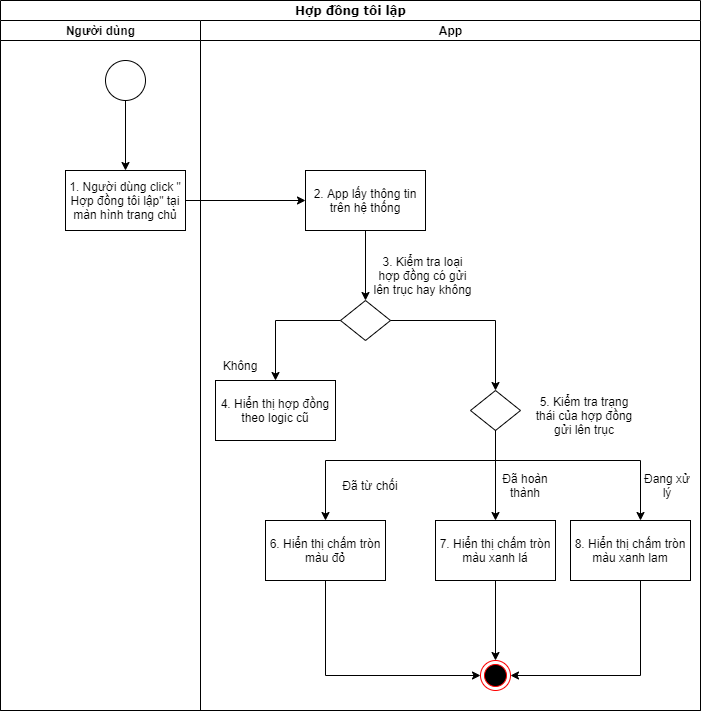

The diagram above was exported from draw.io. Its source (the exported page's mxGraphModel, read from the mxfile embedded in the PNG):
<mxGraphModel dx="1071" dy="621" grid="1" gridSize="10" guides="1" tooltips="1" connect="1" arrows="1" fold="1" page="1" pageScale="1" pageWidth="850" pageHeight="1100" background="none" math="0" shadow="0">
  <root>
    <mxCell id="0" />
    <mxCell id="1" parent="0" />
    <mxCell id="1c1d494c118603dd-1" value="Hợp đồng tôi lập" style="swimlane;html=1;childLayout=stackLayout;startSize=20;rounded=0;shadow=0;comic=0;labelBackgroundColor=none;strokeWidth=1;fontFamily=Verdana;fontSize=12;align=center;" parent="1" vertex="1">
      <mxGeometry x="40" y="20" width="700" height="710" as="geometry" />
    </mxCell>
    <mxCell id="1c1d494c118603dd-2" value="Người dùng" style="swimlane;html=1;startSize=20;" parent="1c1d494c118603dd-1" vertex="1">
      <mxGeometry y="20" width="200" height="690" as="geometry" />
    </mxCell>
    <mxCell id="UbaNJURXf7njEiaKaC6a-2" value="" style="ellipse;whiteSpace=wrap;html=1;aspect=fixed;" vertex="1" parent="1c1d494c118603dd-2">
      <mxGeometry x="105" y="40" width="40" height="40" as="geometry" />
    </mxCell>
    <mxCell id="1c1d494c118603dd-3" value="App" style="swimlane;html=1;startSize=20;" parent="1c1d494c118603dd-1" vertex="1">
      <mxGeometry x="200" y="20" width="500" height="690" as="geometry" />
    </mxCell>
    <mxCell id="UbaNJURXf7njEiaKaC6a-7" value="2. App lấy thông tin trên hệ thống" style="whiteSpace=wrap;html=1;" vertex="1" parent="1c1d494c118603dd-3">
      <mxGeometry x="105" y="150" width="120" height="60" as="geometry" />
    </mxCell>
    <mxCell id="UbaNJURXf7njEiaKaC6a-11" value="" style="rhombus;whiteSpace=wrap;html=1;" vertex="1" parent="1c1d494c118603dd-3">
      <mxGeometry x="140" y="280" width="50" height="40" as="geometry" />
    </mxCell>
    <mxCell id="UbaNJURXf7njEiaKaC6a-12" value="" style="edgeStyle=orthogonalEdgeStyle;rounded=0;orthogonalLoop=1;jettySize=auto;html=1;" edge="1" parent="1c1d494c118603dd-3" source="UbaNJURXf7njEiaKaC6a-7" target="UbaNJURXf7njEiaKaC6a-11">
      <mxGeometry relative="1" as="geometry" />
    </mxCell>
    <mxCell id="UbaNJURXf7njEiaKaC6a-13" value="3. Kiểm tra loại hợp đồng có gửi lên trục hay không" style="text;html=1;strokeColor=none;fillColor=none;align=center;verticalAlign=middle;whiteSpace=wrap;rounded=0;" vertex="1" parent="1c1d494c118603dd-3">
      <mxGeometry x="170" y="240" width="105" height="30" as="geometry" />
    </mxCell>
    <mxCell id="UbaNJURXf7njEiaKaC6a-14" value="4. Hiển thị hợp đồng theo logic cũ" style="whiteSpace=wrap;html=1;" vertex="1" parent="1c1d494c118603dd-3">
      <mxGeometry x="15" y="360" width="120" height="60" as="geometry" />
    </mxCell>
    <mxCell id="UbaNJURXf7njEiaKaC6a-15" value="" style="edgeStyle=orthogonalEdgeStyle;rounded=0;orthogonalLoop=1;jettySize=auto;html=1;" edge="1" parent="1c1d494c118603dd-3" source="UbaNJURXf7njEiaKaC6a-11" target="UbaNJURXf7njEiaKaC6a-14">
      <mxGeometry relative="1" as="geometry" />
    </mxCell>
    <mxCell id="UbaNJURXf7njEiaKaC6a-20" value="Không" style="text;html=1;strokeColor=none;fillColor=none;align=center;verticalAlign=middle;whiteSpace=wrap;rounded=0;" vertex="1" parent="1c1d494c118603dd-3">
      <mxGeometry x="10" y="330" width="60" height="30" as="geometry" />
    </mxCell>
    <mxCell id="UbaNJURXf7njEiaKaC6a-22" value="" style="rhombus;whiteSpace=wrap;html=1;" vertex="1" parent="1c1d494c118603dd-3">
      <mxGeometry x="270" y="370" width="50" height="40" as="geometry" />
    </mxCell>
    <mxCell id="UbaNJURXf7njEiaKaC6a-23" value="" style="edgeStyle=orthogonalEdgeStyle;rounded=0;orthogonalLoop=1;jettySize=auto;html=1;" edge="1" parent="1c1d494c118603dd-3" source="UbaNJURXf7njEiaKaC6a-11" target="UbaNJURXf7njEiaKaC6a-22">
      <mxGeometry relative="1" as="geometry" />
    </mxCell>
    <mxCell id="UbaNJURXf7njEiaKaC6a-24" value="5. Kiểm tra trạng thái của hợp đồng gửi lên trục" style="text;html=1;strokeColor=none;fillColor=none;align=center;verticalAlign=middle;whiteSpace=wrap;rounded=0;" vertex="1" parent="1c1d494c118603dd-3">
      <mxGeometry x="330" y="380" width="107.5" height="30" as="geometry" />
    </mxCell>
    <mxCell id="UbaNJURXf7njEiaKaC6a-25" value="6. Hiển thị chấm tròn màu đỏ" style="whiteSpace=wrap;html=1;" vertex="1" parent="1c1d494c118603dd-3">
      <mxGeometry x="65" y="500" width="120" height="60" as="geometry" />
    </mxCell>
    <mxCell id="UbaNJURXf7njEiaKaC6a-26" value="" style="edgeStyle=orthogonalEdgeStyle;rounded=0;orthogonalLoop=1;jettySize=auto;html=1;" edge="1" parent="1c1d494c118603dd-3" source="UbaNJURXf7njEiaKaC6a-22" target="UbaNJURXf7njEiaKaC6a-25">
      <mxGeometry relative="1" as="geometry">
        <Array as="points">
          <mxPoint x="295" y="440" />
          <mxPoint x="125" y="440" />
        </Array>
      </mxGeometry>
    </mxCell>
    <mxCell id="UbaNJURXf7njEiaKaC6a-38" value="" style="edgeStyle=orthogonalEdgeStyle;rounded=0;orthogonalLoop=1;jettySize=auto;html=1;" edge="1" parent="1c1d494c118603dd-3" source="UbaNJURXf7njEiaKaC6a-28" target="UbaNJURXf7njEiaKaC6a-35">
      <mxGeometry relative="1" as="geometry" />
    </mxCell>
    <mxCell id="UbaNJURXf7njEiaKaC6a-28" value="7. Hiển thị chấm tròn màu xanh lá" style="whiteSpace=wrap;html=1;" vertex="1" parent="1c1d494c118603dd-3">
      <mxGeometry x="235" y="500" width="120" height="60" as="geometry" />
    </mxCell>
    <mxCell id="UbaNJURXf7njEiaKaC6a-29" value="" style="edgeStyle=orthogonalEdgeStyle;rounded=0;orthogonalLoop=1;jettySize=auto;html=1;" edge="1" parent="1c1d494c118603dd-3" source="UbaNJURXf7njEiaKaC6a-22" target="UbaNJURXf7njEiaKaC6a-28">
      <mxGeometry relative="1" as="geometry" />
    </mxCell>
    <mxCell id="UbaNJURXf7njEiaKaC6a-40" value="" style="edgeStyle=orthogonalEdgeStyle;rounded=0;orthogonalLoop=1;jettySize=auto;html=1;entryX=1;entryY=0.5;entryDx=0;entryDy=0;" edge="1" parent="1c1d494c118603dd-3" source="UbaNJURXf7njEiaKaC6a-30" target="UbaNJURXf7njEiaKaC6a-35">
      <mxGeometry relative="1" as="geometry">
        <mxPoint x="430" y="640" as="targetPoint" />
        <Array as="points">
          <mxPoint x="440" y="655" />
        </Array>
      </mxGeometry>
    </mxCell>
    <mxCell id="UbaNJURXf7njEiaKaC6a-30" value="8. Hiển thị chấm tròn màu xanh lam" style="whiteSpace=wrap;html=1;" vertex="1" parent="1c1d494c118603dd-3">
      <mxGeometry x="370" y="500" width="120" height="60" as="geometry" />
    </mxCell>
    <mxCell id="UbaNJURXf7njEiaKaC6a-31" value="" style="edgeStyle=orthogonalEdgeStyle;rounded=0;orthogonalLoop=1;jettySize=auto;html=1;" edge="1" parent="1c1d494c118603dd-3" source="UbaNJURXf7njEiaKaC6a-22" target="UbaNJURXf7njEiaKaC6a-30">
      <mxGeometry relative="1" as="geometry">
        <Array as="points">
          <mxPoint x="295" y="440" />
          <mxPoint x="440" y="440" />
        </Array>
      </mxGeometry>
    </mxCell>
    <mxCell id="UbaNJURXf7njEiaKaC6a-32" value="Đã từ chối" style="text;html=1;strokeColor=none;fillColor=none;align=center;verticalAlign=middle;whiteSpace=wrap;rounded=0;" vertex="1" parent="1c1d494c118603dd-3">
      <mxGeometry x="140" y="450" width="60" height="30" as="geometry" />
    </mxCell>
    <mxCell id="UbaNJURXf7njEiaKaC6a-33" value="Đã hoàn thành" style="text;html=1;strokeColor=none;fillColor=none;align=center;verticalAlign=middle;whiteSpace=wrap;rounded=0;" vertex="1" parent="1c1d494c118603dd-3">
      <mxGeometry x="295" y="450" width="60" height="30" as="geometry" />
    </mxCell>
    <mxCell id="UbaNJURXf7njEiaKaC6a-34" value="Đang xử lý" style="text;html=1;strokeColor=none;fillColor=none;align=center;verticalAlign=middle;whiteSpace=wrap;rounded=0;" vertex="1" parent="1c1d494c118603dd-3">
      <mxGeometry x="437.5" y="450" width="60" height="30" as="geometry" />
    </mxCell>
    <mxCell id="UbaNJURXf7njEiaKaC6a-35" value="" style="ellipse;html=1;shape=endState;fillColor=#000000;strokeColor=#ff0000;" vertex="1" parent="1c1d494c118603dd-3">
      <mxGeometry x="280" y="640" width="30" height="30" as="geometry" />
    </mxCell>
    <mxCell id="UbaNJURXf7njEiaKaC6a-37" value="" style="endArrow=classic;html=1;rounded=0;entryX=0;entryY=0.5;entryDx=0;entryDy=0;exitX=0.5;exitY=1;exitDx=0;exitDy=0;" edge="1" parent="1c1d494c118603dd-3" source="UbaNJURXf7njEiaKaC6a-25" target="UbaNJURXf7njEiaKaC6a-35">
      <mxGeometry width="50" height="50" relative="1" as="geometry">
        <mxPoint x="110" y="520" as="sourcePoint" />
        <mxPoint x="160" y="470" as="targetPoint" />
        <Array as="points">
          <mxPoint x="125" y="655" />
        </Array>
      </mxGeometry>
    </mxCell>
    <mxCell id="UbaNJURXf7njEiaKaC6a-8" value="" style="edgeStyle=orthogonalEdgeStyle;rounded=0;orthogonalLoop=1;jettySize=auto;html=1;" edge="1" parent="1" source="UbaNJURXf7njEiaKaC6a-5" target="UbaNJURXf7njEiaKaC6a-7">
      <mxGeometry relative="1" as="geometry" />
    </mxCell>
    <mxCell id="UbaNJURXf7njEiaKaC6a-5" value="1. Người dùng click &quot; Hợp đồng tôi lập&quot; tại màn hình trang chủ" style="whiteSpace=wrap;html=1;" vertex="1" parent="1">
      <mxGeometry x="105" y="190" width="120" height="60" as="geometry" />
    </mxCell>
    <mxCell id="UbaNJURXf7njEiaKaC6a-6" value="" style="edgeStyle=orthogonalEdgeStyle;rounded=0;orthogonalLoop=1;jettySize=auto;html=1;" edge="1" parent="1" source="UbaNJURXf7njEiaKaC6a-2" target="UbaNJURXf7njEiaKaC6a-5">
      <mxGeometry relative="1" as="geometry" />
    </mxCell>
  </root>
</mxGraphModel>